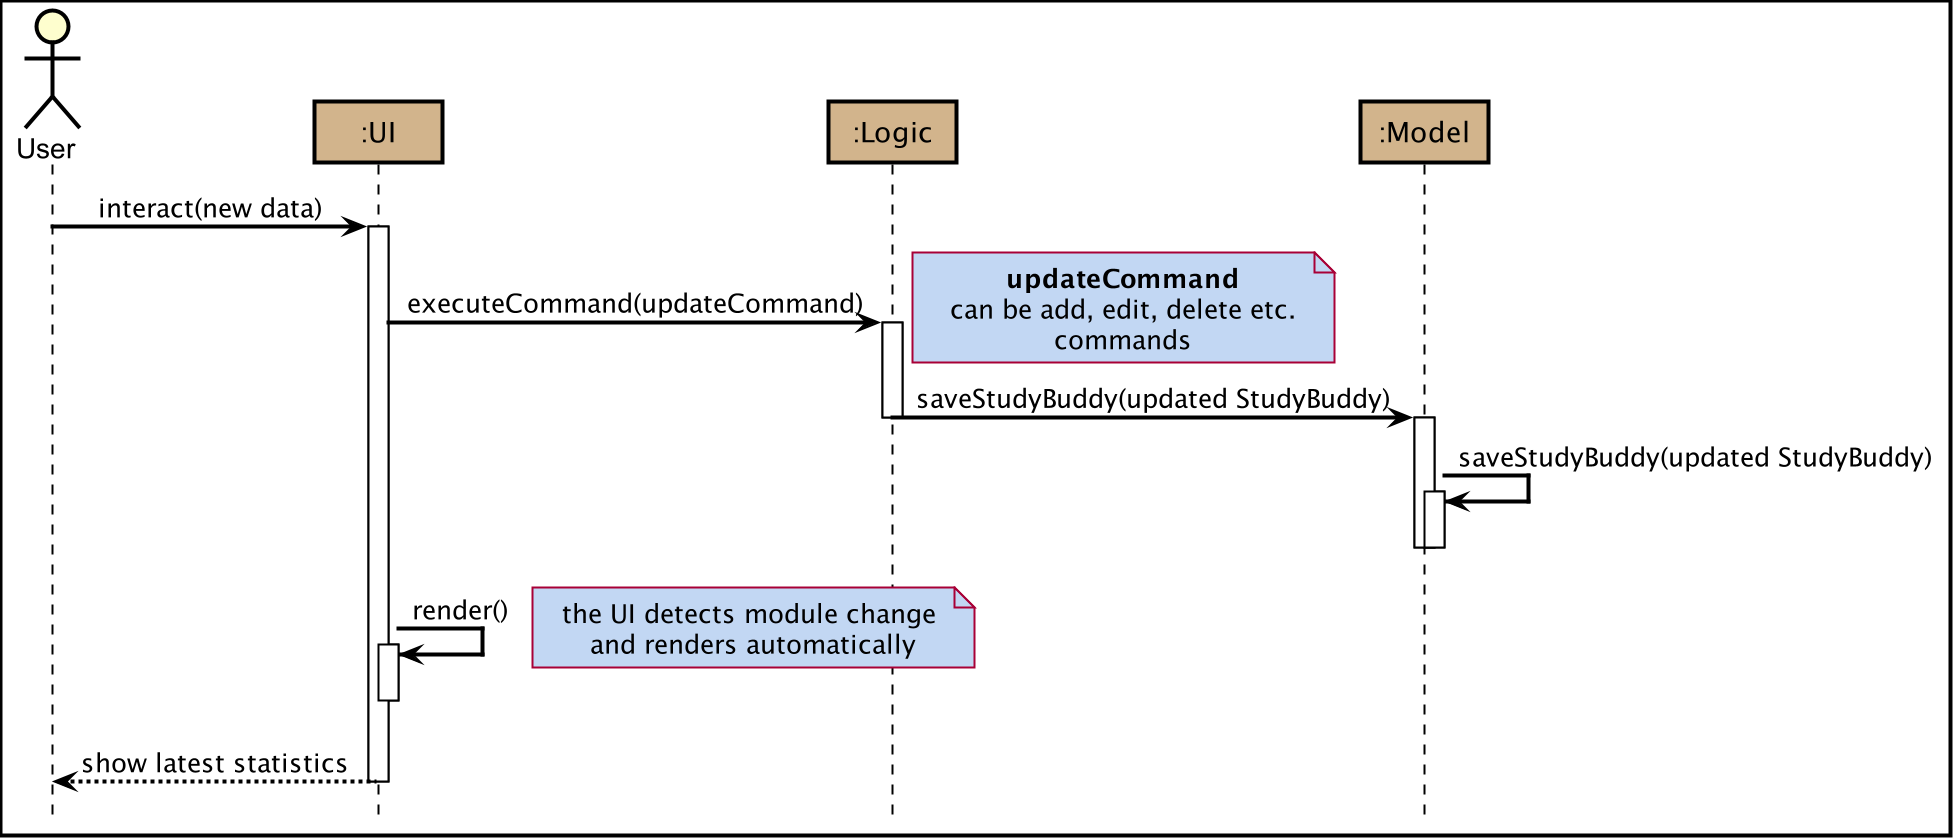

The diagram above was rendered by PlantUML. Its source (embedded in the PNG):
@startuml








skinparam BackgroundColor #FFFFFFF

skinparam Shadowing false

skinparam Class {
    FontColor #000000
    BorderThickness 1
    BorderColor #FFFFFF
    StereotypeFontColor #FFFFFF
    FontName Arial
}

skinparam Actor {
    BorderColor #000000
    Color #000000
    FontName Arial
}

skinparam Sequence {
    MessageAlign center
    BoxFontSize 15
    BoxPadding 0
    BoxFontColor #000000
    FontName Arial
}

skinparam Participant {
    FontColor #000000
    Padding 20
}

skinparam MinClassWidth 50
skinparam ParticipantPadding 10
skinparam Shadowing false
skinparam DefaultTextAlignment center
skinparam packageStyle Rectangle

hide footbox
hide members
hide circle

skinparam arrowColor #black
skinparam SequenceBoxBorderColor #black
skinparam SequenceParticipantBorderThickness 2
skinparam SequenceReferenceBorderThickness 2
skinparam DiagramBorderThickness 2
skinparam SequenceArrowThickness 2
skinparam SequenceLifeLineBorderColor #black
skinparam ParticipantBorderColor #black

actor User

participant ":UI" as UI #D2B48C
participant ":Logic" as Logic #D2B48C
participant ":Model" as Model #D2B48C

User -> UI : interact(new data)
activate UI

UI -> Logic : executeCommand(updateCommand)
activate Logic
note right #c2d7f3: <b>updateCommand</b>\n can be add, edit, delete etc. \ncommands

Logic -> Model : saveStudyBuddy(updated StudyBuddy)
deactivate Logic
activate Model


Model -> Model : saveStudyBuddy(updated StudyBuddy)
activate Model
deactivate Model
deactivate Model

UI -> UI : render()
note right #c2d7f3: the UI detects module change \nand renders automatically
activate UI
deactivate UI
UI --> User: show latest statistics
deactivate UI




@enduml